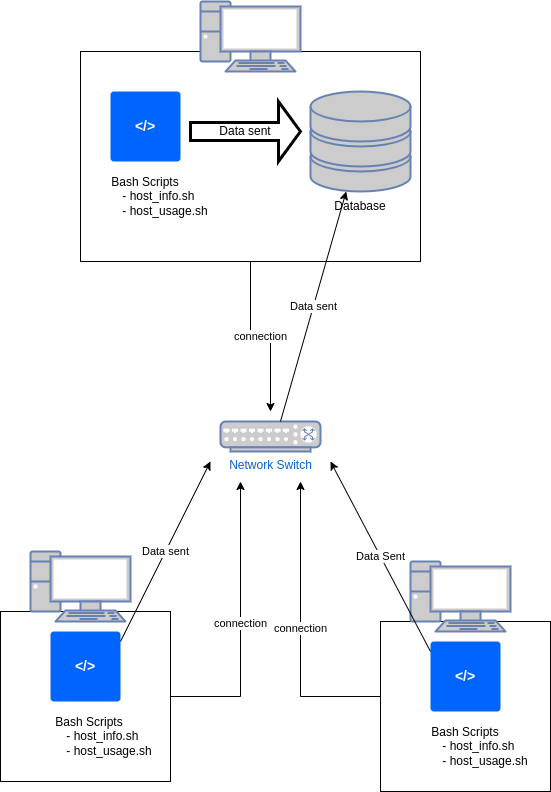

The diagram above was exported from draw.io. Its source (the exported page's mxGraphModel, read from the mxfile embedded in the PNG):
<mxGraphModel dx="1194" dy="2258" grid="1" gridSize="10" guides="1" tooltips="1" connect="1" arrows="1" fold="1" page="1" pageScale="1" pageWidth="850" pageHeight="1100" math="0" shadow="0" extFonts="Permanent Marker^https://fonts.googleapis.com/css?family=Permanent+Marker">
  <root>
    <mxCell id="0" />
    <mxCell id="1" parent="0" />
    <mxCell id="gBgmFF0ko1EiCYk8HRb7-4" style="edgeStyle=orthogonalEdgeStyle;rounded=0;orthogonalLoop=1;jettySize=auto;html=1;" edge="1" parent="1">
      <mxGeometry relative="1" as="geometry">
        <mxPoint x="530" y="165" as="targetPoint" />
        <mxPoint x="510" y="165" as="sourcePoint" />
      </mxGeometry>
    </mxCell>
    <mxCell id="gBgmFF0ko1EiCYk8HRb7-52" value="connection" style="edgeStyle=orthogonalEdgeStyle;rounded=0;orthogonalLoop=1;jettySize=auto;html=1;" edge="1" parent="1" source="gBgmFF0ko1EiCYk8HRb7-2">
      <mxGeometry relative="1" as="geometry">
        <mxPoint x="430" y="480" as="targetPoint" />
      </mxGeometry>
    </mxCell>
    <mxCell id="gBgmFF0ko1EiCYk8HRb7-2" value="" style="whiteSpace=wrap;html=1;aspect=fixed;" vertex="1" parent="1">
      <mxGeometry x="190" y="610" width="170" height="170" as="geometry" />
    </mxCell>
    <mxCell id="gBgmFF0ko1EiCYk8HRb7-53" value="connection" style="edgeStyle=orthogonalEdgeStyle;rounded=0;orthogonalLoop=1;jettySize=auto;html=1;" edge="1" parent="1" source="gBgmFF0ko1EiCYk8HRb7-3">
      <mxGeometry relative="1" as="geometry">
        <mxPoint x="490" y="480" as="targetPoint" />
        <Array as="points">
          <mxPoint x="490" y="695" />
        </Array>
      </mxGeometry>
    </mxCell>
    <mxCell id="gBgmFF0ko1EiCYk8HRb7-3" value="" style="whiteSpace=wrap;html=1;aspect=fixed;" vertex="1" parent="1">
      <mxGeometry x="570" y="620" width="170" height="170" as="geometry" />
    </mxCell>
    <mxCell id="gBgmFF0ko1EiCYk8HRb7-54" value="connection" style="edgeStyle=orthogonalEdgeStyle;rounded=0;orthogonalLoop=1;jettySize=auto;html=1;" edge="1" parent="1" source="gBgmFF0ko1EiCYk8HRb7-7">
      <mxGeometry relative="1" as="geometry">
        <mxPoint x="460" y="410" as="targetPoint" />
      </mxGeometry>
    </mxCell>
    <mxCell id="gBgmFF0ko1EiCYk8HRb7-7" value="" style="rounded=0;whiteSpace=wrap;html=1;" vertex="1" parent="1">
      <mxGeometry x="270" y="50" width="340" height="210" as="geometry" />
    </mxCell>
    <mxCell id="gBgmFF0ko1EiCYk8HRb7-13" value="Database" style="text;html=1;strokeColor=none;fillColor=none;align=center;verticalAlign=middle;whiteSpace=wrap;rounded=0;" vertex="1" parent="1">
      <mxGeometry x="520" y="190" width="60" height="30" as="geometry" />
    </mxCell>
    <mxCell id="gBgmFF0ko1EiCYk8HRb7-17" value="&amp;lt;/&amp;gt;" style="rounded=1;arcSize=5;fillColor=#0065FF;strokeColor=none;fontColor=#ffffff;align=center;verticalAlign=middle;whiteSpace=wrap;fontSize=14;fontStyle=1;html=1;sketch=0;" vertex="1" parent="1">
      <mxGeometry x="300" y="90" width="70" height="70" as="geometry" />
    </mxCell>
    <mxCell id="gBgmFF0ko1EiCYk8HRb7-18" value="&amp;lt;/&amp;gt;" style="rounded=1;arcSize=5;fillColor=#0065FF;strokeColor=none;fontColor=#ffffff;align=center;verticalAlign=middle;whiteSpace=wrap;fontSize=14;fontStyle=1;html=1;sketch=0;" vertex="1" parent="1">
      <mxGeometry x="240" y="630" width="70" height="70" as="geometry" />
    </mxCell>
    <mxCell id="gBgmFF0ko1EiCYk8HRb7-19" value="&amp;lt;/&amp;gt;" style="rounded=1;arcSize=5;fillColor=#0065FF;strokeColor=none;fontColor=#ffffff;align=center;verticalAlign=middle;whiteSpace=wrap;fontSize=14;fontStyle=1;html=1;sketch=0;" vertex="1" parent="1">
      <mxGeometry x="620" y="640" width="70" height="70" as="geometry" />
    </mxCell>
    <mxCell id="gBgmFF0ko1EiCYk8HRb7-36" value="Bash Scripts&lt;br&gt;&lt;blockquote style=&quot;margin: 0 0 0 40px; border: none; padding: 0px;&quot;&gt;&lt;div style=&quot;text-align: left;&quot;&gt;&lt;span style=&quot;background-color: initial;&quot;&gt;- host_info.sh&lt;/span&gt;&lt;/div&gt;&lt;div style=&quot;text-align: left;&quot;&gt;&lt;span style=&quot;background-color: initial;&quot;&gt;- host_usage.sh&lt;/span&gt;&lt;/div&gt;&lt;/blockquote&gt;" style="text;html=1;strokeColor=none;fillColor=none;align=center;verticalAlign=middle;whiteSpace=wrap;rounded=0;" vertex="1" parent="1">
      <mxGeometry x="214" y="700" width="130" height="70" as="geometry" />
    </mxCell>
    <mxCell id="gBgmFF0ko1EiCYk8HRb7-37" value="Bash Scripts&lt;br&gt;&lt;blockquote style=&quot;margin: 0 0 0 40px; border: none; padding: 0px;&quot;&gt;&lt;div style=&quot;text-align: left;&quot;&gt;&lt;span style=&quot;background-color: initial;&quot;&gt;- host_info.sh&lt;/span&gt;&lt;/div&gt;&lt;div style=&quot;text-align: left;&quot;&gt;&lt;span style=&quot;background-color: initial;&quot;&gt;- host_usage.sh&lt;/span&gt;&lt;/div&gt;&lt;/blockquote&gt;" style="text;html=1;strokeColor=none;fillColor=none;align=center;verticalAlign=middle;whiteSpace=wrap;rounded=0;" vertex="1" parent="1">
      <mxGeometry x="590" y="710" width="130" height="70" as="geometry" />
    </mxCell>
    <mxCell id="gBgmFF0ko1EiCYk8HRb7-38" value="Bash Scripts&lt;br&gt;&lt;blockquote style=&quot;margin: 0 0 0 40px; border: none; padding: 0px;&quot;&gt;&lt;div style=&quot;text-align: left;&quot;&gt;&lt;span style=&quot;background-color: initial;&quot;&gt;- host_info.sh&lt;/span&gt;&lt;/div&gt;&lt;div style=&quot;text-align: left;&quot;&gt;&lt;span style=&quot;background-color: initial;&quot;&gt;- host_usage.sh&lt;/span&gt;&lt;/div&gt;&lt;/blockquote&gt;" style="text;html=1;strokeColor=none;fillColor=none;align=center;verticalAlign=middle;whiteSpace=wrap;rounded=0;" vertex="1" parent="1">
      <mxGeometry x="270" y="160" width="130" height="70" as="geometry" />
    </mxCell>
    <mxCell id="gBgmFF0ko1EiCYk8HRb7-39" value="" style="fontColor=#0066CC;verticalAlign=top;verticalLabelPosition=bottom;labelPosition=center;align=center;html=1;outlineConnect=0;fillColor=#CCCCCC;strokeColor=#6881B3;gradientColor=none;gradientDirection=north;strokeWidth=2;shape=mxgraph.networks.storage;" vertex="1" parent="1">
      <mxGeometry x="500" y="90" width="100" height="100" as="geometry" />
    </mxCell>
    <mxCell id="gBgmFF0ko1EiCYk8HRb7-40" value="" style="fontColor=#0066CC;verticalAlign=top;verticalLabelPosition=bottom;labelPosition=center;align=center;html=1;outlineConnect=0;fillColor=#CCCCCC;strokeColor=#6881B3;gradientColor=none;gradientDirection=north;strokeWidth=2;shape=mxgraph.networks.pc;" vertex="1" parent="1">
      <mxGeometry x="220" y="550" width="100" height="70" as="geometry" />
    </mxCell>
    <mxCell id="gBgmFF0ko1EiCYk8HRb7-41" value="" style="fontColor=#0066CC;verticalAlign=top;verticalLabelPosition=bottom;labelPosition=center;align=center;html=1;outlineConnect=0;fillColor=#CCCCCC;strokeColor=#6881B3;gradientColor=none;gradientDirection=north;strokeWidth=2;shape=mxgraph.networks.pc;" vertex="1" parent="1">
      <mxGeometry x="600" y="560" width="100" height="70" as="geometry" />
    </mxCell>
    <mxCell id="gBgmFF0ko1EiCYk8HRb7-43" value="" style="fontColor=#0066CC;verticalAlign=top;verticalLabelPosition=bottom;labelPosition=center;align=center;html=1;outlineConnect=0;fillColor=#CCCCCC;strokeColor=#6881B3;gradientColor=none;gradientDirection=north;strokeWidth=2;shape=mxgraph.networks.pc;" vertex="1" parent="1">
      <mxGeometry x="390" width="100" height="70" as="geometry" />
    </mxCell>
    <mxCell id="gBgmFF0ko1EiCYk8HRb7-45" value="Network Switch" style="fontColor=#0066CC;verticalAlign=top;verticalLabelPosition=bottom;labelPosition=center;align=center;html=1;outlineConnect=0;fillColor=#CCCCCC;strokeColor=#6881B3;gradientColor=none;gradientDirection=north;strokeWidth=2;shape=mxgraph.networks.switch;" vertex="1" parent="1">
      <mxGeometry x="410" y="420" width="100" height="30" as="geometry" />
    </mxCell>
    <mxCell id="gBgmFF0ko1EiCYk8HRb7-51" value="Data sent" style="shape=singleArrow;whiteSpace=wrap;html=1;strokeWidth=3;" vertex="1" parent="1">
      <mxGeometry x="380" y="100" width="110" height="60" as="geometry" />
    </mxCell>
    <mxCell id="gBgmFF0ko1EiCYk8HRb7-55" value="Data sent" style="endArrow=classic;html=1;rounded=0;" edge="1" parent="1">
      <mxGeometry width="50" height="50" relative="1" as="geometry">
        <mxPoint x="310" y="640" as="sourcePoint" />
        <mxPoint x="400" y="460" as="targetPoint" />
      </mxGeometry>
    </mxCell>
    <mxCell id="gBgmFF0ko1EiCYk8HRb7-56" value="Data Sent" style="endArrow=classic;html=1;rounded=0;" edge="1" parent="1">
      <mxGeometry width="50" height="50" relative="1" as="geometry">
        <mxPoint x="620" y="650" as="sourcePoint" />
        <mxPoint x="520" y="460" as="targetPoint" />
      </mxGeometry>
    </mxCell>
    <mxCell id="gBgmFF0ko1EiCYk8HRb7-58" value="Data sent" style="endArrow=classic;html=1;rounded=0;" edge="1" parent="1" target="gBgmFF0ko1EiCYk8HRb7-39">
      <mxGeometry width="50" height="50" relative="1" as="geometry">
        <mxPoint x="470" y="420" as="sourcePoint" />
        <mxPoint x="570" y="320" as="targetPoint" />
      </mxGeometry>
    </mxCell>
  </root>
</mxGraphModel>